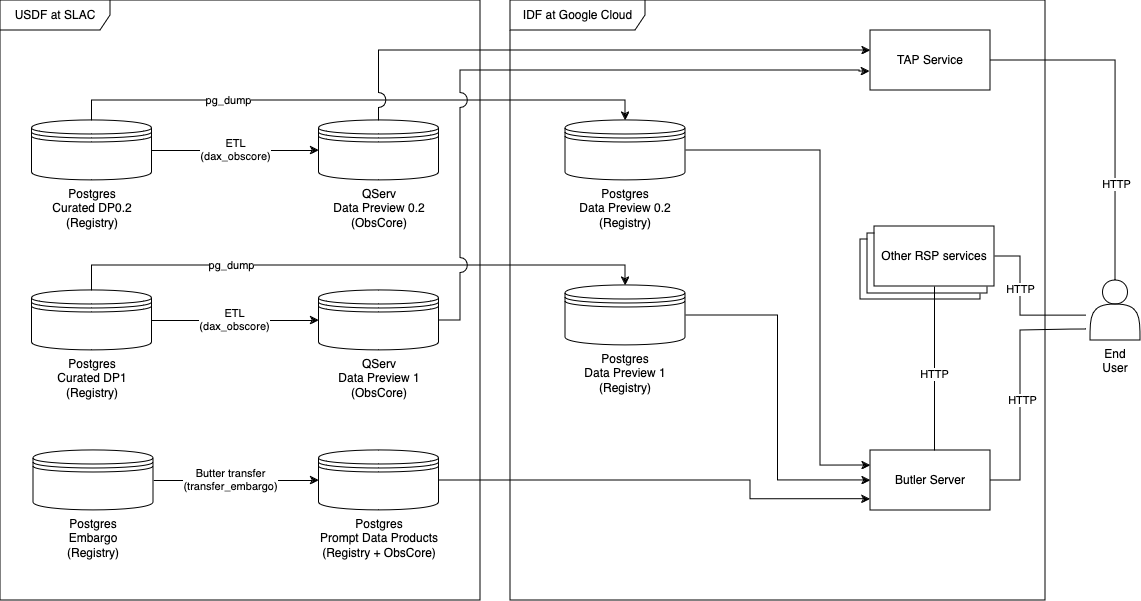

The diagram above was exported from draw.io. Its source (the exported page's mxGraphModel, read from the mxfile embedded in the PNG):
<mxGraphModel dx="1608" dy="836" grid="1" gridSize="10" guides="1" tooltips="1" connect="1" arrows="1" fold="1" page="1" pageScale="1.4" pageWidth="850" pageHeight="1100" math="0" shadow="0">
  <root>
    <mxCell id="0" />
    <mxCell id="1" parent="0" />
    <mxCell id="2" value="&lt;div&gt;QServ&lt;/div&gt;&lt;div&gt;Data Preview 0.2&lt;/div&gt;&lt;div&gt;(ObsCore)&lt;br&gt;&lt;/div&gt;" style="shape=datastore;whiteSpace=wrap;html=1;labelPosition=center;verticalLabelPosition=bottom;align=center;verticalAlign=top;" vertex="1" parent="1">
      <mxGeometry x="348.5" y="280" width="120" height="60" as="geometry" />
    </mxCell>
    <mxCell id="3" style="edgeStyle=orthogonalEdgeStyle;rounded=0;orthogonalLoop=1;jettySize=auto;html=1;entryX=0;entryY=0.25;entryDx=0;entryDy=0;" edge="1" source="4" target="5" parent="1">
      <mxGeometry relative="1" as="geometry">
        <Array as="points">
          <mxPoint x="850" y="310" />
          <mxPoint x="850" y="625" />
        </Array>
      </mxGeometry>
    </mxCell>
    <mxCell id="4" value="&lt;div&gt;Postgres&lt;/div&gt;&lt;div&gt;Data Preview 0.2&lt;/div&gt;&lt;div&gt;(Registry)&lt;br&gt;&lt;/div&gt;" style="shape=datastore;whiteSpace=wrap;html=1;labelPosition=center;verticalLabelPosition=bottom;align=center;verticalAlign=top;" vertex="1" parent="1">
      <mxGeometry x="595" y="280" width="120" height="60" as="geometry" />
    </mxCell>
    <mxCell id="5" value="Butler Server" style="rounded=0;whiteSpace=wrap;html=1;" vertex="1" parent="1">
      <mxGeometry x="900" y="610" width="120" height="60" as="geometry" />
    </mxCell>
    <mxCell id="6" value="&lt;div&gt;Postgres&lt;/div&gt;&lt;div&gt;Prompt Data Products&lt;br&gt;&lt;/div&gt;&lt;div&gt;(Registry + ObsCore)&lt;br&gt;&lt;/div&gt;" style="shape=datastore;whiteSpace=wrap;html=1;labelPosition=center;verticalLabelPosition=bottom;align=center;verticalAlign=top;" vertex="1" parent="1">
      <mxGeometry x="348.5" y="610" width="120" height="60" as="geometry" />
    </mxCell>
    <mxCell id="7" value="TAP Service" style="rounded=0;whiteSpace=wrap;html=1;" vertex="1" parent="1">
      <mxGeometry x="900" y="190" width="120" height="60" as="geometry" />
    </mxCell>
    <mxCell id="8" style="edgeStyle=orthogonalEdgeStyle;rounded=0;orthogonalLoop=1;jettySize=auto;html=1;entryX=1;entryY=0.5;entryDx=0;entryDy=0;exitX=0.5;exitY=0;exitDx=0;exitDy=0;endArrow=none;endFill=0;" edge="1" source="12" target="7" parent="1">
      <mxGeometry relative="1" as="geometry" />
    </mxCell>
    <mxCell id="9" value="HTTP" style="edgeLabel;html=1;align=center;verticalAlign=middle;resizable=0;points=[];" vertex="1" connectable="0" parent="8">
      <mxGeometry x="-0.4425" y="-1" relative="1" as="geometry">
        <mxPoint as="offset" />
      </mxGeometry>
    </mxCell>
    <mxCell id="10" style="edgeStyle=orthogonalEdgeStyle;rounded=0;orthogonalLoop=1;jettySize=auto;html=1;entryX=1;entryY=0.5;entryDx=0;entryDy=0;endArrow=none;endFill=0;" edge="1" target="5" parent="1">
      <mxGeometry relative="1" as="geometry">
        <mxPoint x="1116" y="489" as="sourcePoint" />
        <Array as="points">
          <mxPoint x="1100" y="489" />
          <mxPoint x="1050" y="490" />
          <mxPoint x="1050" y="640" />
        </Array>
      </mxGeometry>
    </mxCell>
    <mxCell id="11" value="HTTP" style="edgeLabel;html=1;align=center;verticalAlign=middle;resizable=0;points=[];" vertex="1" connectable="0" parent="10">
      <mxGeometry x="0.1061" y="2" relative="1" as="geometry">
        <mxPoint as="offset" />
      </mxGeometry>
    </mxCell>
    <mxCell id="12" value="End User" style="shape=actor;whiteSpace=wrap;html=1;labelPosition=center;verticalLabelPosition=bottom;align=center;verticalAlign=top;" vertex="1" parent="1">
      <mxGeometry x="1120" y="440" width="50" height="60" as="geometry" />
    </mxCell>
    <mxCell id="13" style="edgeStyle=orthogonalEdgeStyle;rounded=0;orthogonalLoop=1;jettySize=auto;html=1;entryX=0;entryY=0.5;entryDx=0;entryDy=0;" edge="1" source="14" target="5" parent="1">
      <mxGeometry relative="1" as="geometry" />
    </mxCell>
    <mxCell id="14" value="&lt;div&gt;Postgres&lt;/div&gt;&lt;div&gt;Data Preview 1&lt;br&gt;&lt;/div&gt;&lt;div&gt;(Registry)&lt;br&gt;&lt;/div&gt;" style="shape=datastore;whiteSpace=wrap;html=1;labelPosition=center;verticalLabelPosition=bottom;align=center;verticalAlign=top;" vertex="1" parent="1">
      <mxGeometry x="595" y="445" width="120" height="60" as="geometry" />
    </mxCell>
    <mxCell id="15" value="&lt;div&gt;QServ&lt;/div&gt;&lt;div&gt;Data Preview 1&lt;br&gt;&lt;/div&gt;&lt;div&gt;(ObsCore)&lt;br&gt;&lt;/div&gt;" style="shape=datastore;whiteSpace=wrap;html=1;labelPosition=center;verticalLabelPosition=bottom;align=center;verticalAlign=top;" vertex="1" parent="1">
      <mxGeometry x="348.5" y="450" width="120" height="60" as="geometry" />
    </mxCell>
    <mxCell id="16" value="&lt;div&gt;USDF at SLAC&lt;/div&gt;" style="shape=umlFrame;whiteSpace=wrap;html=1;pointerEvents=0;width=110;height=30;" vertex="1" parent="1">
      <mxGeometry x="30" y="160" width="480" height="600" as="geometry" />
    </mxCell>
    <mxCell id="17" value="&lt;div&gt;IDF at Google Cloud&lt;br&gt;&lt;/div&gt;" style="shape=umlFrame;whiteSpace=wrap;html=1;pointerEvents=0;width=135;height=30;" vertex="1" parent="1">
      <mxGeometry x="540" y="160" width="535" height="600" as="geometry" />
    </mxCell>
    <mxCell id="18" style="edgeStyle=orthogonalEdgeStyle;rounded=0;orthogonalLoop=1;jettySize=auto;html=1;" edge="1" source="22" target="15" parent="1">
      <mxGeometry relative="1" as="geometry" />
    </mxCell>
    <mxCell id="19" value="&lt;div&gt;ETL&lt;/div&gt;&lt;div&gt;(dax_obscore)&lt;br&gt;&lt;/div&gt;" style="edgeLabel;html=1;align=center;verticalAlign=middle;resizable=0;points=[];" vertex="1" connectable="0" parent="18">
      <mxGeometry x="-0.0238" relative="1" as="geometry">
        <mxPoint as="offset" />
      </mxGeometry>
    </mxCell>
    <mxCell id="20" style="edgeStyle=orthogonalEdgeStyle;rounded=0;orthogonalLoop=1;jettySize=auto;html=1;entryX=0.5;entryY=0;entryDx=0;entryDy=0;" edge="1" source="22" target="14" parent="1">
      <mxGeometry relative="1" as="geometry">
        <Array as="points">
          <mxPoint x="122" y="425" />
          <mxPoint x="655" y="425" />
        </Array>
      </mxGeometry>
    </mxCell>
    <mxCell id="21" value="pg_dump" style="edgeLabel;html=1;align=center;verticalAlign=middle;resizable=0;points=[];" vertex="1" connectable="0" parent="20">
      <mxGeometry x="-0.4693" y="-1" relative="1" as="geometry">
        <mxPoint x="10" y="-1" as="offset" />
      </mxGeometry>
    </mxCell>
    <mxCell id="22" value="&lt;div&gt;Postgres&lt;br&gt;&lt;/div&gt;&lt;div&gt;Curated DP1&lt;br&gt;&lt;/div&gt;&lt;div&gt;(Registry)&lt;br&gt;&lt;/div&gt;" style="shape=datastore;whiteSpace=wrap;html=1;labelPosition=center;verticalLabelPosition=bottom;align=center;verticalAlign=top;" vertex="1" parent="1">
      <mxGeometry x="61.5" y="450" width="120" height="60" as="geometry" />
    </mxCell>
    <mxCell id="23" style="edgeStyle=orthogonalEdgeStyle;rounded=0;orthogonalLoop=1;jettySize=auto;html=1;entryX=0;entryY=0.5;entryDx=0;entryDy=0;" edge="1" source="25" target="6" parent="1">
      <mxGeometry relative="1" as="geometry" />
    </mxCell>
    <mxCell id="24" value="&lt;div&gt;Butter transfer&lt;/div&gt;&lt;div&gt;(transfer_embargo)&lt;br&gt;&lt;/div&gt;" style="edgeLabel;html=1;align=center;verticalAlign=middle;resizable=0;points=[];" vertex="1" connectable="0" parent="23">
      <mxGeometry x="-0.2862" y="1" relative="1" as="geometry">
        <mxPoint x="17" y="1" as="offset" />
      </mxGeometry>
    </mxCell>
    <mxCell id="25" value="&lt;div&gt;Postgres&lt;/div&gt;&lt;div&gt;Embargo&lt;br&gt;&lt;/div&gt;&lt;div&gt;(Registry)&lt;br&gt;&lt;/div&gt;" style="shape=datastore;whiteSpace=wrap;html=1;labelPosition=center;verticalLabelPosition=bottom;align=center;verticalAlign=top;" vertex="1" parent="1">
      <mxGeometry x="63" y="610" width="120" height="60" as="geometry" />
    </mxCell>
    <mxCell id="26" style="edgeStyle=orthogonalEdgeStyle;rounded=0;orthogonalLoop=1;jettySize=auto;html=1;entryX=0;entryY=0.5;entryDx=0;entryDy=0;" edge="1" source="28" target="2" parent="1">
      <mxGeometry relative="1" as="geometry" />
    </mxCell>
    <mxCell id="27" value="&lt;div&gt;ETL&lt;/div&gt;&lt;div&gt;(dax_obscore)&lt;/div&gt;" style="edgeLabel;html=1;align=center;verticalAlign=middle;resizable=0;points=[];" vertex="1" connectable="0" parent="26">
      <mxGeometry x="0.1896" y="-1" relative="1" as="geometry">
        <mxPoint x="-16" y="-1" as="offset" />
      </mxGeometry>
    </mxCell>
    <mxCell id="28" value="&lt;div&gt;Postgres&lt;br&gt;&lt;/div&gt;&lt;div&gt;Curated DP0.2&lt;br&gt;&lt;/div&gt;&lt;div&gt;(Registry)&lt;br&gt;&lt;/div&gt;" style="shape=datastore;whiteSpace=wrap;html=1;labelPosition=center;verticalLabelPosition=bottom;align=center;verticalAlign=top;" vertex="1" parent="1">
      <mxGeometry x="61.5" y="280" width="120" height="60" as="geometry" />
    </mxCell>
    <mxCell id="29" style="edgeStyle=orthogonalEdgeStyle;rounded=0;orthogonalLoop=1;jettySize=auto;html=1;entryX=0.5;entryY=0;entryDx=0;entryDy=0;" edge="1" source="28" target="4" parent="1">
      <mxGeometry relative="1" as="geometry">
        <Array as="points">
          <mxPoint x="122" y="260" />
          <mxPoint x="655" y="260" />
        </Array>
      </mxGeometry>
    </mxCell>
    <mxCell id="30" value="pg_dump" style="edgeLabel;html=1;align=center;verticalAlign=middle;resizable=0;points=[];" vertex="1" connectable="0" parent="29">
      <mxGeometry x="-0.5095" relative="1" as="geometry">
        <mxPoint x="15" as="offset" />
      </mxGeometry>
    </mxCell>
    <mxCell id="31" style="edgeStyle=orthogonalEdgeStyle;rounded=0;orthogonalLoop=1;jettySize=auto;html=1;exitX=0.5;exitY=0;exitDx=0;exitDy=0;jumpStyle=arc;jumpSize=15;" edge="1" source="2" target="7" parent="1">
      <mxGeometry relative="1" as="geometry">
        <mxPoint x="950" y="210" as="targetPoint" />
        <Array as="points">
          <mxPoint x="409" y="210" />
        </Array>
      </mxGeometry>
    </mxCell>
    <mxCell id="32" style="edgeStyle=orthogonalEdgeStyle;rounded=0;orthogonalLoop=1;jettySize=auto;html=1;jumpStyle=arc;jumpSize=15;entryX=-0.006;entryY=0.683;entryDx=0;entryDy=0;entryPerimeter=0;" edge="1" source="15" target="7" parent="1">
      <mxGeometry relative="1" as="geometry">
        <mxPoint x="889" y="230" as="targetPoint" />
        <Array as="points">
          <mxPoint x="490" y="480" />
          <mxPoint x="490" y="230" />
          <mxPoint x="889" y="230" />
          <mxPoint x="889" y="231" />
        </Array>
      </mxGeometry>
    </mxCell>
    <mxCell id="33" style="edgeStyle=orthogonalEdgeStyle;rounded=0;orthogonalLoop=1;jettySize=auto;html=1;entryX=-0.001;entryY=0.811;entryDx=0;entryDy=0;entryPerimeter=0;" edge="1" source="6" target="5" parent="1">
      <mxGeometry relative="1" as="geometry">
        <Array as="points">
          <mxPoint x="780" y="640" />
          <mxPoint x="780" y="659" />
        </Array>
      </mxGeometry>
    </mxCell>
    <mxCell id="34" value="" style="group" vertex="1" connectable="0" parent="1">
      <mxGeometry x="890" y="386" width="134" height="73" as="geometry" />
    </mxCell>
    <mxCell id="35" value="" style="rounded=0;whiteSpace=wrap;html=1;" vertex="1" parent="34">
      <mxGeometry y="13" width="120" height="60" as="geometry" />
    </mxCell>
    <mxCell id="36" value="" style="rounded=0;whiteSpace=wrap;html=1;" vertex="1" parent="34">
      <mxGeometry x="7" y="7" width="120" height="60" as="geometry" />
    </mxCell>
    <mxCell id="37" style="edgeStyle=orthogonalEdgeStyle;rounded=0;orthogonalLoop=1;jettySize=auto;html=1;endArrow=none;endFill=0;" edge="1" parent="34" source="39">
      <mxGeometry relative="1" as="geometry">
        <mxPoint x="226.33333333333348" y="89.11111111111109" as="targetPoint" />
        <Array as="points">
          <mxPoint x="160" y="30" />
          <mxPoint x="160" y="89" />
        </Array>
      </mxGeometry>
    </mxCell>
    <mxCell id="38" value="HTTP" style="edgeLabel;html=1;align=center;verticalAlign=middle;resizable=0;points=[];" vertex="1" connectable="0" parent="37">
      <mxGeometry x="-0.2282" relative="1" as="geometry">
        <mxPoint as="offset" />
      </mxGeometry>
    </mxCell>
    <mxCell id="39" value="Other RSP services" style="rounded=0;whiteSpace=wrap;html=1;" vertex="1" parent="34">
      <mxGeometry x="14" width="120" height="60" as="geometry" />
    </mxCell>
    <mxCell id="40" style="rounded=0;orthogonalLoop=1;jettySize=auto;html=1;endArrow=none;endFill=0;" edge="1" source="39" parent="1">
      <mxGeometry relative="1" as="geometry">
        <mxPoint x="964" y="610" as="targetPoint" />
      </mxGeometry>
    </mxCell>
    <mxCell id="41" value="HTTP" style="edgeLabel;html=1;align=center;verticalAlign=middle;resizable=0;points=[];" vertex="1" connectable="0" parent="40">
      <mxGeometry x="0.0696" relative="1" as="geometry">
        <mxPoint as="offset" />
      </mxGeometry>
    </mxCell>
  </root>
</mxGraphModel>